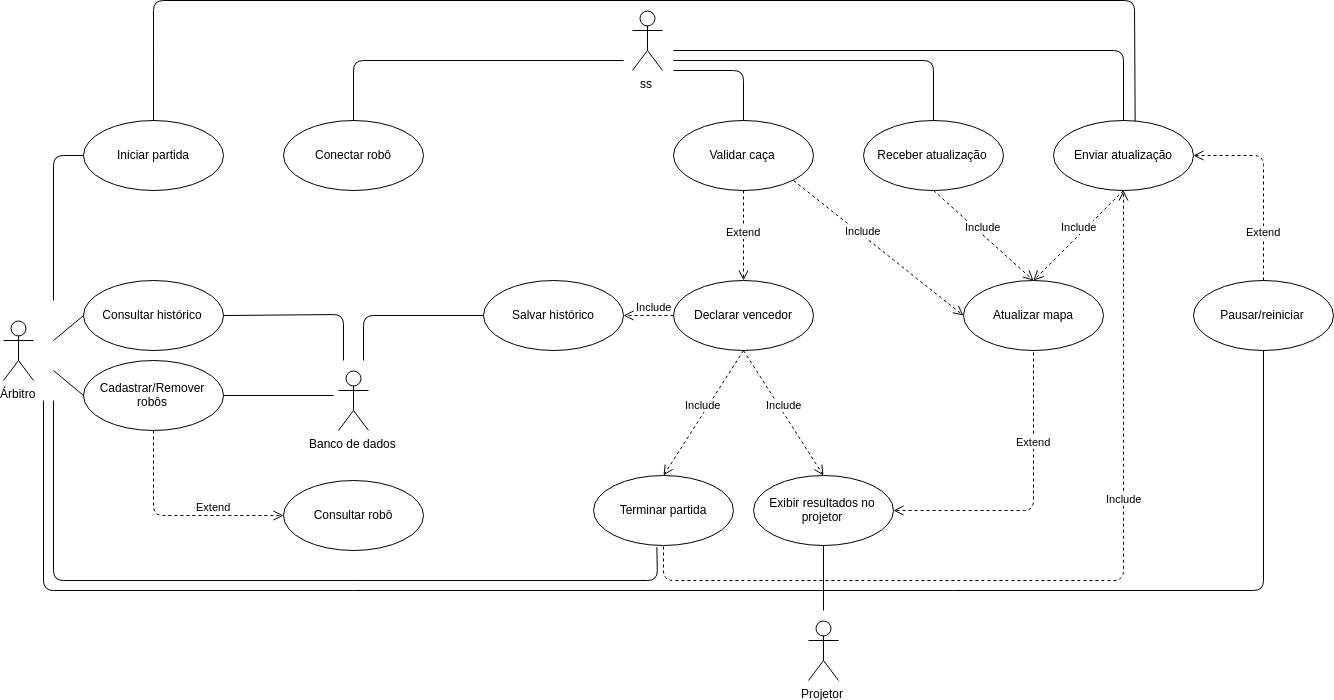

The diagram above was exported from draw.io. Its source (the exported page's mxGraphModel, read from the mxfile embedded in the PNG):
<mxGraphModel dx="1800" dy="750" grid="1" gridSize="10" guides="1" tooltips="1" connect="1" arrows="1" fold="1" page="1" pageScale="1" pageWidth="827" pageHeight="1169" math="0" shadow="0">
  <root>
    <mxCell id="0" />
    <mxCell id="1" parent="0" />
    <mxCell id="BYsiklISXnDuak29S2uo-1" value="Árbitro" style="shape=umlActor;verticalLabelPosition=bottom;labelBackgroundColor=#ffffff;verticalAlign=top;html=1;outlineConnect=0;" parent="1" vertex="1">
      <mxGeometry x="60" y="390" width="30" height="60" as="geometry" />
    </mxCell>
    <mxCell id="BYsiklISXnDuak29S2uo-5" value="Consultar histórico" style="ellipse;whiteSpace=wrap;html=1;" parent="1" vertex="1">
      <mxGeometry x="140" y="350" width="140" height="70" as="geometry" />
    </mxCell>
    <mxCell id="BYsiklISXnDuak29S2uo-6" value="Iniciar partida" style="ellipse;whiteSpace=wrap;html=1;" parent="1" vertex="1">
      <mxGeometry x="140" y="190" width="140" height="70" as="geometry" />
    </mxCell>
    <mxCell id="BYsiklISXnDuak29S2uo-30" value="" style="endArrow=none;html=1;exitX=0.5;exitY=0;exitDx=0;exitDy=0;entryX=0.58;entryY=0.014;entryDx=0;entryDy=0;entryPerimeter=0;" parent="1" source="BYsiklISXnDuak29S2uo-6" target="BYsiklISXnDuak29S2uo-62" edge="1">
      <mxGeometry width="50" height="50" relative="1" as="geometry">
        <mxPoint x="490" y="305" as="sourcePoint" />
        <mxPoint x="680" y="120" as="targetPoint" />
        <Array as="points">
          <mxPoint x="210" y="120" />
          <mxPoint x="210" y="70" />
          <mxPoint x="1191" y="70" />
        </Array>
      </mxGeometry>
    </mxCell>
    <mxCell id="BYsiklISXnDuak29S2uo-31" value="Cadastrar/Remover robôs" style="ellipse;whiteSpace=wrap;html=1;" parent="1" vertex="1">
      <mxGeometry x="140" y="430" width="140" height="70" as="geometry" />
    </mxCell>
    <mxCell id="BYsiklISXnDuak29S2uo-34" value="Declarar vencedor" style="ellipse;whiteSpace=wrap;html=1;" parent="1" vertex="1">
      <mxGeometry x="730" y="350" width="140" height="70" as="geometry" />
    </mxCell>
    <mxCell id="BYsiklISXnDuak29S2uo-35" value="Salvar histórico" style="ellipse;whiteSpace=wrap;html=1;" parent="1" vertex="1">
      <mxGeometry x="540" y="350" width="140" height="70" as="geometry" />
    </mxCell>
    <mxCell id="BYsiklISXnDuak29S2uo-37" value="Pausar/reiniciar" style="ellipse;whiteSpace=wrap;html=1;" parent="1" vertex="1">
      <mxGeometry x="1250" y="350" width="140" height="70" as="geometry" />
    </mxCell>
    <mxCell id="BYsiklISXnDuak29S2uo-38" value="Conectar robô" style="ellipse;whiteSpace=wrap;html=1;" parent="1" vertex="1">
      <mxGeometry x="340" y="190" width="140" height="70" as="geometry" />
    </mxCell>
    <mxCell id="BYsiklISXnDuak29S2uo-44" value="" style="endArrow=none;html=1;entryX=0.5;entryY=1;entryDx=0;entryDy=0;" parent="1" target="BYsiklISXnDuak29S2uo-48" edge="1">
      <mxGeometry width="50" height="50" relative="1" as="geometry">
        <mxPoint x="880" y="680" as="sourcePoint" />
        <mxPoint x="990" y="580" as="targetPoint" />
      </mxGeometry>
    </mxCell>
    <mxCell id="BYsiklISXnDuak29S2uo-46" value="Receber atualização" style="ellipse;whiteSpace=wrap;html=1;" parent="1" vertex="1">
      <mxGeometry x="920" y="190" width="140" height="70" as="geometry" />
    </mxCell>
    <mxCell id="BYsiklISXnDuak29S2uo-47" value="Validar caça" style="ellipse;whiteSpace=wrap;html=1;" parent="1" vertex="1">
      <mxGeometry x="730" y="190" width="140" height="70" as="geometry" />
    </mxCell>
    <mxCell id="BYsiklISXnDuak29S2uo-48" value="Exibir resultados no projetor" style="ellipse;whiteSpace=wrap;html=1;" parent="1" vertex="1">
      <mxGeometry x="810" y="545" width="140" height="70" as="geometry" />
    </mxCell>
    <mxCell id="BYsiklISXnDuak29S2uo-49" value="Terminar partida" style="ellipse;whiteSpace=wrap;html=1;" parent="1" vertex="1">
      <mxGeometry x="650" y="545" width="140" height="70" as="geometry" />
    </mxCell>
    <mxCell id="BYsiklISXnDuak29S2uo-51" value="Include" style="html=1;verticalAlign=bottom;endArrow=open;dashed=1;endSize=8;entryX=0.5;entryY=0;entryDx=0;entryDy=0;exitX=0.5;exitY=1;exitDx=0;exitDy=0;" parent="1" source="BYsiklISXnDuak29S2uo-34" target="BYsiklISXnDuak29S2uo-49" edge="1">
      <mxGeometry relative="1" as="geometry">
        <mxPoint x="1140" y="450" as="sourcePoint" />
        <mxPoint x="1060" y="450" as="targetPoint" />
      </mxGeometry>
    </mxCell>
    <mxCell id="BYsiklISXnDuak29S2uo-53" value="Include" style="html=1;verticalAlign=bottom;endArrow=open;dashed=1;endSize=8;entryX=0.5;entryY=0;entryDx=0;entryDy=0;exitX=0.5;exitY=1;exitDx=0;exitDy=0;" parent="1" source="BYsiklISXnDuak29S2uo-34" target="BYsiklISXnDuak29S2uo-48" edge="1">
      <mxGeometry relative="1" as="geometry">
        <mxPoint x="800" y="430" as="sourcePoint" />
        <mxPoint x="740.1666666666667" y="714.8333333333335" as="targetPoint" />
      </mxGeometry>
    </mxCell>
    <mxCell id="BYsiklISXnDuak29S2uo-55" value="Extend" style="html=1;verticalAlign=bottom;endArrow=open;dashed=1;endSize=8;entryX=1;entryY=0.5;entryDx=0;entryDy=0;" parent="1" target="BYsiklISXnDuak29S2uo-48" edge="1">
      <mxGeometry x="-0.1761" relative="1" as="geometry">
        <mxPoint x="1090" y="380" as="sourcePoint" />
        <mxPoint x="970.1666666666667" y="479.8333333333335" as="targetPoint" />
        <Array as="points">
          <mxPoint x="1090" y="580" />
        </Array>
        <mxPoint as="offset" />
      </mxGeometry>
    </mxCell>
    <mxCell id="BYsiklISXnDuak29S2uo-56" value="Include" style="html=1;verticalAlign=bottom;endArrow=open;dashed=1;endSize=8;entryX=1;entryY=0.5;entryDx=0;entryDy=0;exitX=0;exitY=0.5;exitDx=0;exitDy=0;" parent="1" source="BYsiklISXnDuak29S2uo-34" target="BYsiklISXnDuak29S2uo-35" edge="1">
      <mxGeometry x="-0.2258" relative="1" as="geometry">
        <mxPoint x="475.16666666666674" y="372.3333333333335" as="sourcePoint" />
        <mxPoint x="395.16666666666674" y="427.3333333333335" as="targetPoint" />
        <Array as="points" />
        <mxPoint as="offset" />
      </mxGeometry>
    </mxCell>
    <mxCell id="BYsiklISXnDuak29S2uo-57" value="Include" style="html=1;verticalAlign=bottom;endArrow=open;dashed=1;endSize=8;entryX=0.5;entryY=0;entryDx=0;entryDy=0;exitX=0.5;exitY=1;exitDx=0;exitDy=0;" parent="1" source="BYsiklISXnDuak29S2uo-62" target="BYsiklISXnDuak29S2uo-61" edge="1">
      <mxGeometry relative="1" as="geometry">
        <mxPoint x="485.16666666666674" y="382.3333333333335" as="sourcePoint" />
        <mxPoint x="405.16666666666674" y="437.3333333333335" as="targetPoint" />
      </mxGeometry>
    </mxCell>
    <mxCell id="BYsiklISXnDuak29S2uo-58" value="Include" style="html=1;verticalAlign=bottom;endArrow=open;dashed=1;endSize=8;entryX=0.5;entryY=0;entryDx=0;entryDy=0;exitX=0.5;exitY=1;exitDx=0;exitDy=0;" parent="1" source="BYsiklISXnDuak29S2uo-46" target="BYsiklISXnDuak29S2uo-61" edge="1">
      <mxGeometry relative="1" as="geometry">
        <mxPoint x="495.16666666666674" y="392.3333333333335" as="sourcePoint" />
        <mxPoint x="415.16666666666674" y="447.3333333333335" as="targetPoint" />
      </mxGeometry>
    </mxCell>
    <mxCell id="BYsiklISXnDuak29S2uo-59" value="Extend" style="html=1;verticalAlign=bottom;endArrow=open;dashed=1;endSize=8;exitX=0.5;exitY=1;exitDx=0;exitDy=0;" parent="1" source="BYsiklISXnDuak29S2uo-47" target="BYsiklISXnDuak29S2uo-34" edge="1">
      <mxGeometry x="0.1111" relative="1" as="geometry">
        <mxPoint x="800.4117647058824" y="378" as="sourcePoint" />
        <mxPoint x="425.16666666666674" y="457.3333333333335" as="targetPoint" />
        <mxPoint as="offset" />
      </mxGeometry>
    </mxCell>
    <mxCell id="BYsiklISXnDuak29S2uo-61" value="Atualizar mapa" style="ellipse;whiteSpace=wrap;html=1;" parent="1" vertex="1">
      <mxGeometry x="1020" y="350" width="140" height="70" as="geometry" />
    </mxCell>
    <mxCell id="BYsiklISXnDuak29S2uo-62" value="Enviar atualização" style="ellipse;whiteSpace=wrap;html=1;" parent="1" vertex="1">
      <mxGeometry x="1110" y="190" width="140" height="70" as="geometry" />
    </mxCell>
    <mxCell id="BYsiklISXnDuak29S2uo-63" value="Include" style="html=1;verticalAlign=bottom;endArrow=open;dashed=1;endSize=8;entryX=0.5;entryY=1;entryDx=0;entryDy=0;" parent="1" target="BYsiklISXnDuak29S2uo-62" edge="1">
      <mxGeometry x="0.283" relative="1" as="geometry">
        <mxPoint x="720" y="616" as="sourcePoint" />
        <mxPoint x="930" y="680" as="targetPoint" />
        <Array as="points">
          <mxPoint x="720" y="650" />
          <mxPoint x="1180" y="650" />
        </Array>
        <mxPoint as="offset" />
      </mxGeometry>
    </mxCell>
    <mxCell id="BYsiklISXnDuak29S2uo-64" value="ss" style="shape=umlActor;verticalLabelPosition=bottom;labelBackgroundColor=#ffffff;verticalAlign=top;html=1;" parent="1" vertex="1">
      <mxGeometry x="689" y="80" width="30" height="60" as="geometry" />
    </mxCell>
    <mxCell id="BYsiklISXnDuak29S2uo-65" value="Projetor" style="shape=umlActor;verticalLabelPosition=bottom;labelBackgroundColor=#ffffff;verticalAlign=top;html=1;" parent="1" vertex="1">
      <mxGeometry x="865" y="690" width="30" height="60" as="geometry" />
    </mxCell>
    <mxCell id="BYsiklISXnDuak29S2uo-66" value="" style="endArrow=none;html=1;exitX=0.5;exitY=0;exitDx=0;exitDy=0;" parent="1" source="BYsiklISXnDuak29S2uo-38" edge="1">
      <mxGeometry width="50" height="50" relative="1" as="geometry">
        <mxPoint x="350" y="90" as="sourcePoint" />
        <mxPoint x="680" y="130" as="targetPoint" />
        <Array as="points">
          <mxPoint x="410" y="130" />
        </Array>
      </mxGeometry>
    </mxCell>
    <mxCell id="BYsiklISXnDuak29S2uo-67" value="" style="endArrow=none;html=1;entryX=0.5;entryY=0;entryDx=0;entryDy=0;" parent="1" target="BYsiklISXnDuak29S2uo-62" edge="1">
      <mxGeometry width="50" height="50" relative="1" as="geometry">
        <mxPoint x="730" y="120" as="sourcePoint" />
        <mxPoint x="820" y="29.999999999999943" as="targetPoint" />
        <Array as="points">
          <mxPoint x="1180" y="120" />
        </Array>
      </mxGeometry>
    </mxCell>
    <mxCell id="BYsiklISXnDuak29S2uo-69" value="" style="endArrow=none;html=1;entryX=0.5;entryY=0;entryDx=0;entryDy=0;" parent="1" target="BYsiklISXnDuak29S2uo-46" edge="1">
      <mxGeometry width="50" height="50" relative="1" as="geometry">
        <mxPoint x="730" y="130" as="sourcePoint" />
        <mxPoint x="829.9999999999998" y="39.99999999999994" as="targetPoint" />
        <Array as="points">
          <mxPoint x="990" y="130" />
        </Array>
      </mxGeometry>
    </mxCell>
    <mxCell id="BYsiklISXnDuak29S2uo-70" value="" style="endArrow=none;html=1;exitX=0.5;exitY=0;exitDx=0;exitDy=0;" parent="1" source="BYsiklISXnDuak29S2uo-47" edge="1">
      <mxGeometry width="50" height="50" relative="1" as="geometry">
        <mxPoint x="769.9999999999998" y="110" as="sourcePoint" />
        <mxPoint x="730" y="140" as="targetPoint" />
        <Array as="points">
          <mxPoint x="800" y="140" />
        </Array>
      </mxGeometry>
    </mxCell>
    <mxCell id="dr-CAQvYcEnOTCTIhLAu-2" value="" style="endArrow=none;html=1;entryX=0;entryY=0.5;entryDx=0;entryDy=0;" parent="1" target="BYsiklISXnDuak29S2uo-31" edge="1">
      <mxGeometry width="50" height="50" relative="1" as="geometry">
        <mxPoint x="110" y="440" as="sourcePoint" />
        <mxPoint x="130" y="465" as="targetPoint" />
        <Array as="points" />
      </mxGeometry>
    </mxCell>
    <mxCell id="dr-CAQvYcEnOTCTIhLAu-3" value="" style="endArrow=none;html=1;entryX=0;entryY=0.5;entryDx=0;entryDy=0;" parent="1" target="BYsiklISXnDuak29S2uo-6" edge="1">
      <mxGeometry width="50" height="50" relative="1" as="geometry">
        <mxPoint x="110" y="370" as="sourcePoint" />
        <mxPoint x="140.16666666666674" y="299.5" as="targetPoint" />
        <Array as="points">
          <mxPoint x="110" y="225" />
        </Array>
      </mxGeometry>
    </mxCell>
    <mxCell id="dr-CAQvYcEnOTCTIhLAu-4" value="" style="endArrow=none;html=1;entryX=0;entryY=0.5;entryDx=0;entryDy=0;" parent="1" target="BYsiklISXnDuak29S2uo-5" edge="1">
      <mxGeometry width="50" height="50" relative="1" as="geometry">
        <mxPoint x="110" y="410" as="sourcePoint" />
        <mxPoint x="130" y="385" as="targetPoint" />
        <Array as="points" />
      </mxGeometry>
    </mxCell>
    <mxCell id="9uIRfYQ5VUyUfYyirBNj-2" value="Banco de dados" style="shape=umlActor;verticalLabelPosition=bottom;labelBackgroundColor=#ffffff;verticalAlign=top;html=1;" parent="1" vertex="1">
      <mxGeometry x="395" y="440" width="30" height="60" as="geometry" />
    </mxCell>
    <mxCell id="9uIRfYQ5VUyUfYyirBNj-3" value="" style="endArrow=none;html=1;exitX=0;exitY=0.5;exitDx=0;exitDy=0;" parent="1" source="BYsiklISXnDuak29S2uo-35" edge="1">
      <mxGeometry width="50" height="50" relative="1" as="geometry">
        <mxPoint x="180" y="127.5" as="sourcePoint" />
        <mxPoint x="420" y="430" as="targetPoint" />
        <Array as="points">
          <mxPoint x="420" y="385" />
        </Array>
      </mxGeometry>
    </mxCell>
    <mxCell id="9uIRfYQ5VUyUfYyirBNj-4" value="" style="endArrow=none;html=1;entryX=1;entryY=0.5;entryDx=0;entryDy=0;" parent="1" target="BYsiklISXnDuak29S2uo-31" edge="1">
      <mxGeometry width="50" height="50" relative="1" as="geometry">
        <mxPoint x="390" y="465" as="sourcePoint" />
        <mxPoint x="290" y="465" as="targetPoint" />
        <Array as="points" />
      </mxGeometry>
    </mxCell>
    <mxCell id="9uIRfYQ5VUyUfYyirBNj-13" value="" style="endArrow=none;html=1;entryX=1;entryY=0.5;entryDx=0;entryDy=0;" parent="1" target="BYsiklISXnDuak29S2uo-5" edge="1">
      <mxGeometry width="50" height="50" relative="1" as="geometry">
        <mxPoint x="400" y="430" as="sourcePoint" />
        <mxPoint x="290" y="384" as="targetPoint" />
        <Array as="points">
          <mxPoint x="400" y="384" />
        </Array>
      </mxGeometry>
    </mxCell>
    <mxCell id="9uIRfYQ5VUyUfYyirBNj-17" value="Consultar robô" style="ellipse;whiteSpace=wrap;html=1;" parent="1" vertex="1">
      <mxGeometry x="340" y="550" width="140" height="70" as="geometry" />
    </mxCell>
    <mxCell id="9uIRfYQ5VUyUfYyirBNj-19" value="Extend" style="html=1;verticalAlign=bottom;endArrow=open;dashed=1;endSize=8;exitX=0.5;exitY=1;exitDx=0;exitDy=0;entryX=0;entryY=0.5;entryDx=0;entryDy=0;" parent="1" source="BYsiklISXnDuak29S2uo-31" target="9uIRfYQ5VUyUfYyirBNj-17" edge="1">
      <mxGeometry x="0.3488" relative="1" as="geometry">
        <mxPoint x="9.793103448275815" y="545.0344827586207" as="sourcePoint" />
        <mxPoint x="140.1379310344828" y="500.2068965517242" as="targetPoint" />
        <Array as="points">
          <mxPoint x="210" y="585" />
        </Array>
        <mxPoint as="offset" />
      </mxGeometry>
    </mxCell>
    <mxCell id="9uIRfYQ5VUyUfYyirBNj-21" value="" style="endArrow=none;html=1;entryX=0.456;entryY=1.014;entryDx=0;entryDy=0;entryPerimeter=0;" parent="1" target="BYsiklISXnDuak29S2uo-49" edge="1">
      <mxGeometry width="50" height="50" relative="1" as="geometry">
        <mxPoint x="110" y="470" as="sourcePoint" />
        <mxPoint x="115.41176470588243" y="550.0588235294117" as="targetPoint" />
        <Array as="points">
          <mxPoint x="110" y="650" />
          <mxPoint x="714" y="650" />
        </Array>
      </mxGeometry>
    </mxCell>
    <mxCell id="9uIRfYQ5VUyUfYyirBNj-23" value="Include" style="html=1;verticalAlign=bottom;endArrow=open;dashed=1;endSize=8;exitX=1;exitY=1;exitDx=0;exitDy=0;entryX=0;entryY=0.5;entryDx=0;entryDy=0;" parent="1" source="BYsiklISXnDuak29S2uo-47" target="BYsiklISXnDuak29S2uo-61" edge="1">
      <mxGeometry x="-0.1487" y="-3" relative="1" as="geometry">
        <mxPoint x="919.7931034482758" y="269.75862068965523" as="sourcePoint" />
        <mxPoint x="920" y="360" as="targetPoint" />
        <mxPoint as="offset" />
      </mxGeometry>
    </mxCell>
    <mxCell id="9uIRfYQ5VUyUfYyirBNj-24" value="Extend" style="html=1;verticalAlign=bottom;endArrow=open;dashed=1;endSize=8;exitX=0.5;exitY=0;exitDx=0;exitDy=0;entryX=1;entryY=0.5;entryDx=0;entryDy=0;" parent="1" source="BYsiklISXnDuak29S2uo-37" target="BYsiklISXnDuak29S2uo-62" edge="1">
      <mxGeometry x="-0.5897" relative="1" as="geometry">
        <mxPoint x="688.6666666666667" y="270.16666666666674" as="sourcePoint" />
        <mxPoint x="1230" y="280" as="targetPoint" />
        <mxPoint as="offset" />
        <Array as="points">
          <mxPoint x="1320" y="225" />
          <mxPoint x="1290" y="225" />
        </Array>
      </mxGeometry>
    </mxCell>
    <mxCell id="wGlr3wt5XmDikNdFowRg-1" value="" style="endArrow=none;html=1;entryX=0.5;entryY=1;entryDx=0;entryDy=0;" parent="1" target="BYsiklISXnDuak29S2uo-37" edge="1">
      <mxGeometry width="50" height="50" relative="1" as="geometry">
        <mxPoint x="100" y="470" as="sourcePoint" />
        <mxPoint x="697" y="636" as="targetPoint" />
        <Array as="points">
          <mxPoint x="100" y="660" />
          <mxPoint x="1320" y="660" />
        </Array>
      </mxGeometry>
    </mxCell>
  </root>
</mxGraphModel>